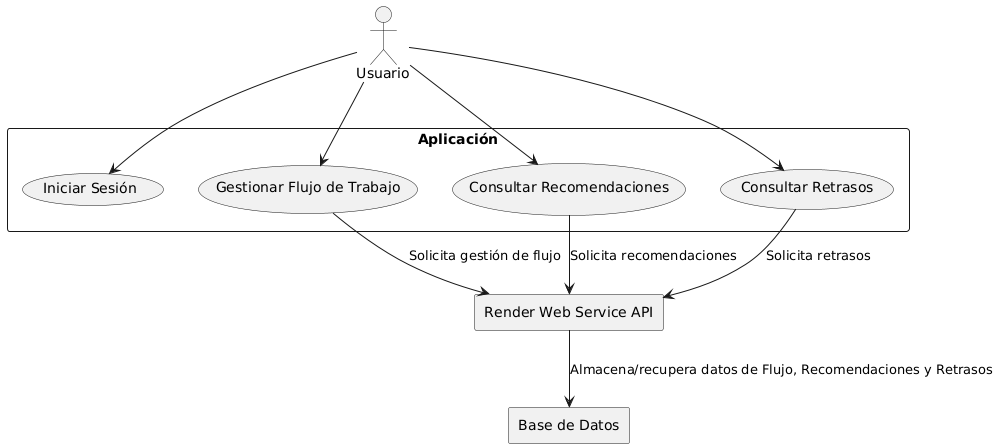

The diagram above was rendered by PlantUML. Its source (embedded in the PNG):
@startuml
' Diagrama genérico del sistema relacionado con el programa
actor Usuario
rectangle "Aplicación" {
    Usuario --> (Iniciar Sesión)
    Usuario --> (Gestionar Flujo de Trabajo)
    Usuario --> (Consultar Recomendaciones)
    Usuario --> (Consultar Retrasos)
}

rectangle "Render Web Service API" as api
rectangle "Base de Datos" as db

(Gestionar Flujo de Trabajo) --> api : "Solicita gestión de flujo"
(Consultar Recomendaciones) --> api : "Solicita recomendaciones"
(Consultar Retrasos) --> api : "Solicita retrasos"

api --> db : "Almacena/recupera datos de Flujo, Recomendaciones y Retrasos"
@enduml